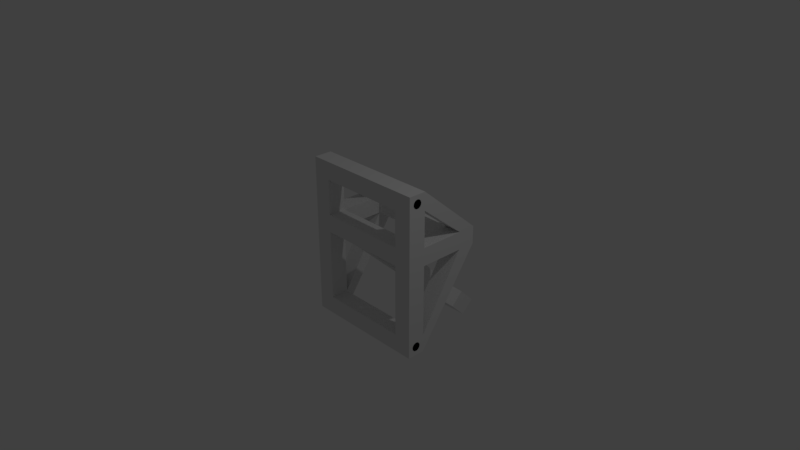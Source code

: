 # Source: Siege_Unit.blend  (saved by Blender 2.79.0; exported with 4.5.12 LTS)
import bpy
from mathutils import Matrix  # noqa: F401  (used for matrix-valued properties, if any)

bpy.ops.wm.read_factory_settings(use_empty=True)
scene = bpy.context.scene
scene.name = 'Scene'

# ---- collections
col_collection_1 = bpy.data.collections.new('Collection 1'); scene.collection.children.link(col_collection_1)

# ---- materials (node trees are filled in below, after node groups)
mat_material = bpy.data.materials.new('Material')
mat_material.alpha_threshold = 0.0
mat_material.use_transparent_shadow = False
mat_material.roughness = 0.5
mat_material.line_color = (0.0, 0.0, 0.0, 1.0)

# ---- material node trees

# ---- world
world_world = bpy.data.worlds.new('World'); scene.world = world_world
world_world.color = (0.05088, 0.05088, 0.05088)
world_world.use_sun_shadow = False
world_world.sun_shadow_jitter_overblur = 0.0
world_world.cycles.sampling_method = 'MANUAL'

# ---- cameras
cam_camera = bpy.data.cameras.new('Camera')
cam_camera.clip_end = 100.0
cam_camera.lens = 35.0
cam_camera.sensor_width = 32.0
cam_camera.sensor_height = 18.0
cam_camera.ortho_scale = 7.314
cam_camera.dof.focus_distance = 0.0
cam_camera.dof.aperture_fstop = 128.0

# ---- lights
light_lamp = bpy.data.lights.new('Lamp', 'POINT')
light_lamp.transmission_factor = 0.0
light_lamp.cutoff_distance = 30.0
light_lamp.energy = 100.0
light_lamp.shadow_buffer_clip_start = 1.001
light_lamp.shadow_soft_size = 0.1
light_lamp.shadow_maximum_resolution = 0.006
light_lamp.use_absolute_resolution = True

# ---- meshes
me_cylinder_001 = bpy.data.meshes.new('Cylinder.001')
me_cylinder_001.from_pydata([(0.875, -3.512e-07, 0.9375), (0.875, -0.02392, 0.9423), (0.875, -0.04419, 0.9558), (0.875, -0.05774, 0.9761), (0.875, -0.0625, 1.0), (0.875, -0.05774, 1.024), (0.875, -0.04419, 1.044), (0.875, -0.02392, 1.058), (0.875, -3.77e-07, 1.062), (0.875, 0.02392, 1.058), (0.875, 0.04419, 1.044), (0.875, 0.05774, 1.024), (0.875, 0.0625, 1.0), (0.875, 0.05774, 0.9761), (0.875, 0.04419, 0.9558), (0.875, 0.02392, 0.9423), (-0.875, 3.7e-07, -0.9375), (-0.875, -0.02392, -0.9423), (-0.875, -0.04419, -0.9558), (-0.875, -0.05774, -0.9761), (-0.875, -0.0625, -1.0), (-0.875, -0.05774, -1.024), (-0.875, -0.04419, -1.044), (-0.875, -0.02392, -1.058), (-0.875, 4.366e-07, -1.063), (-0.875, 0.02392, -1.058), (-0.875, 0.04419, -1.044), (-0.875, 0.05774, -1.024), (-0.875, 0.0625, -1.0), (-0.875, 0.05774, -0.9761), (-0.875, 0.04419, -0.9558), (-0.875, 0.02392, -0.9423), (-0.875, -3.691e-07, 1.062), (-0.875, -0.02392, 1.058), (-0.875, -0.04419, 1.044), (-0.875, -0.05774, 1.024), (-0.875, -0.0625, 1.0), (-0.875, -0.05774, 0.9761), (-0.875, -0.04419, 0.9558), (-0.875, -0.02392, 0.9423), (-0.875, -3.025e-07, 0.9375), (-0.875, 0.02392, 0.9423), (-0.875, 0.04419, 0.9558), (-0.875, 0.05774, 0.9761), (-0.875, 0.0625, 1.0), (-0.875, 0.05774, 1.024), (-0.875, 0.04419, 1.044), (-0.875, 0.02392, 1.058), (0.875, 3.879e-07, -1.062), (0.875, -0.02392, -1.058), (0.875, -0.04419, -1.044), (0.875, -0.05774, -1.024), (0.875, -0.0625, -1.0), (0.875, -0.05774, -0.9761), (0.875, -0.04419, -0.9558), (0.875, -0.02392, -0.9423), (0.875, 3.621e-07, -0.9375), (0.875, 0.02392, -0.9423), (0.875, 0.04419, -0.9558), (0.875, 0.05774, -0.9761), (0.875, 0.0625, -1.0), (0.875, 0.05774, -1.024), (0.875, 0.04419, -1.044), (0.875, 0.02392, -1.058), (-0.125, 0.125, 0.375), (-0.125, 1.354, -0.9268), (-0.125, -0.125, 0.125), (-0.125, 1.177, -1.104), (0.125, 0.125, 0.375), (0.125, -0.125, 0.125), (0.3125, 1.669, -1.236), (-0.3125, 1.669, -1.236), (-0.3125, 1.492, -1.412), (-0.3125, 1.27, -1.192), (-0.3125, 1.446, -1.015), (0.3125, 1.446, -1.015), (0.3125, 1.27, -1.192), (0.125, 1.177, -1.104), (0.125, 1.354, -0.9268), (0.3125, 1.492, -1.412), (0.625, -0.125, -1.125), (0.625, -0.125, -0.875), (-0.625, -0.125, -0.875), (-0.875, 0.125, -1.125), (0.625, 0.125, -1.125), (0.625, 0.125, -0.875), (-0.625, 0.125, -0.875), (-0.625, 0.125, -1.125), (-0.625, -0.125, -1.125), (-0.875, 0.125, -0.875), (-0.875, -0.125, 1.125), (-0.875, -0.125, -1.125), (0.875, 0.125, 0.875), (0.875, -0.125, -1.125), (0.875, -0.125, 1.125), (-0.875, 0.125, 0.375), (0.875, 0.125, -1.125), (0.875, 0.125, 1.125), (0.875, 0.125, 0.375), (0.875, 0.125, 0.125), (0.625, -0.125, 0.875), (0.625, -0.125, 1.125), (-0.625, -0.125, 1.125), (-0.625, -0.125, 0.875), (-0.625, 0.125, 1.125), (-0.625, 0.125, 0.875), (0.625, -0.125, 0.125), (0.625, -0.125, 0.375), (-0.625, -0.125, 0.375), (-0.625, -0.125, 0.125), (0.625, 0.125, 0.125), (0.625, 0.125, 0.375), (-0.625, 0.125, 0.375), (-0.625, 0.125, 0.125), (0.625, 0.125, 1.125), (0.625, 0.125, 0.875), (-0.875, 0.125, 1.125), (-0.875, 0.125, 0.875), (0.875, 0.125, -0.875), (0.875, 0.75, 0.375), (0.875, 0.75, 0.125), (0.625, 0.75, 0.125), (0.625, 0.75, 0.375), (-0.875, 0.125, 0.125), (-0.875, 0.75, 0.125), (-0.875, 0.75, 0.375), (-0.625, 0.75, 0.375), (-0.625, 0.75, 0.125), (0.875, 1.0, 0.375), (0.625, 1.0, 0.375), (0.625, 1.0, 0.125), (0.875, 1.0, 0.125), (-0.875, 1.0, 0.125), (-0.625, 1.0, 0.125), (-0.625, 1.0, 0.375), (-0.875, 1.0, 0.375)], [], [(0, 1, 2, 3, 4, 5, 6, 7, 8, 9, 10, 11, 12, 13, 14, 15), (16, 17, 18, 19, 20, 21, 22, 23, 24, 25, 26, 27, 28, 29, 30, 31), (32, 33, 34, 35, 36, 37, 38, 39, 40, 41, 42, 43, 44, 45, 46, 47), (48, 49, 50, 51, 52, 53, 54, 55, 56, 57, 58, 59, 60, 61, 62, 63), (64, 65, 67, 66), (66, 67, 77, 69), (69, 77, 78, 68), (68, 78, 65, 64), (66, 69, 68, 64), (77, 78, 65, 67), (78, 75, 70, 71, 74, 65), (74, 71, 72, 73), (76, 79, 70, 75), (65, 74, 73, 67), (77, 76, 75, 78), (73, 72, 79, 76, 77, 67), (71, 70, 79, 72), (80, 81, 82, 88), (84, 87, 86, 85), (80, 84, 85, 81), (81, 85, 86, 82), (82, 86, 87, 88), (84, 80, 88, 87), (88, 102, 90, 91), (88, 87, 104, 102), (102, 104, 116, 90), (90, 116, 83, 91), (87, 88, 91, 83), (93, 94, 101, 80), (96, 84, 114, 97), (93, 96, 97, 94), (94, 97, 114, 101), (101, 114, 84, 80), (96, 93, 80, 84), (100, 101, 102, 103), (115, 105, 104, 114), (100, 115, 114, 101), (101, 114, 104, 102), (102, 104, 105, 103), (115, 100, 103, 105), (106, 107, 108, 109), (110, 113, 112, 111), (106, 110, 111, 107), (107, 111, 112, 108), (108, 112, 113, 109), (110, 106, 109, 113), (97, 128, 129, 114), (89, 124, 132, 83), (117, 125, 126, 105), (104, 87, 83, 116), (96, 131, 120, 118), (111, 122, 121, 110), (124, 125, 135, 132), (110, 121, 120, 99), (99, 120, 119, 98), (98, 119, 122, 111), (112, 126, 125, 95), (84, 130, 131, 96), (95, 125, 124, 123), (123, 124, 127, 113), (113, 127, 126, 112), (129, 128, 131, 130), (133, 132, 135, 134), (86, 127, 124, 89), (119, 120, 131, 128), (92, 119, 128, 97), (130, 133, 134, 129), (116, 135, 125, 117), (121, 127, 133, 130), (114, 129, 122, 115), (115, 122, 119, 92), (105, 126, 134, 104), (104, 134, 135, 116), (83, 132, 133, 87), (87, 133, 127, 86), (118, 120, 121, 85), (85, 121, 130, 84), (129, 134, 126, 122), (122, 126, 127, 121)])
me_cylinder_001.materials.append(mat_material)
me_cylinder_001.use_remesh_preserve_volume = False
me_cylinder_001.use_remesh_preserve_attributes = False
me_cylinder_001.use_mirror_vertex_groups = False
me_cylinder_001.update()

# ---- objects
ob_cylinder_001 = bpy.data.objects.new('Cylinder.001', me_cylinder_001)
ob_lamp = bpy.data.objects.new('Lamp', light_lamp)
ob_camera = bpy.data.objects.new('Camera', cam_camera)

# ---- transforms, parenting, visibility, modifiers, constraints
ob_cylinder_001.location = (0.0, -7.105e-15, -6.212e-22)
ob_cylinder_001.lineart.crease_threshold = 0.0
ob_lamp.location = (4.076, 1.005, 5.904)
ob_lamp.rotation_euler = (0.6503, 0.05522, 1.866)
ob_lamp.lock_rotations_4d = False
ob_lamp.empty_display_type = 'ARROWS'
ob_lamp.color = (0.0, 0.0, 0.0, 0.0)
ob_lamp.lineart.crease_threshold = 0.0
ob_camera.location = (7.481, -6.508, 5.344)
ob_camera.rotation_euler = (1.109, 0.0, 0.8149)
ob_camera.lock_rotations_4d = False
ob_camera.empty_display_type = 'ARROWS'
ob_camera.color = (0.0, 0.0, 0.0, 0.0)
ob_camera.display_type = 'WIRE'
ob_camera.lineart.crease_threshold = 0.0

# ---- collection membership
col_collection_1.objects.link(ob_cylinder_001)
col_collection_1.objects.link(ob_lamp)
col_collection_1.objects.link(ob_camera)

# ---- scene / render settings (as saved in the file)
scene.camera = ob_camera
scene.frame_start = 1; scene.frame_end = 250; scene.frame_set(1)
scene.render.engine = 'BLENDER_EEVEE_NEXT'
scene.render.resolution_percentage = 50
scene.render.dither_intensity = 0.0
scene.cycles.use_denoising = False
scene.cycles.samples = 128
scene.cycles.sampling_pattern = 'TABULATED_SOBOL'
scene.cycles.use_adaptive_sampling = False
scene.cycles.use_light_tree = False
scene.cycles.blur_glossy = 0.0
scene.cycles.sample_clamp_indirect = 0.0
scene.view_settings.view_transform = 'Standard'
bpy.context.view_layer.update()
